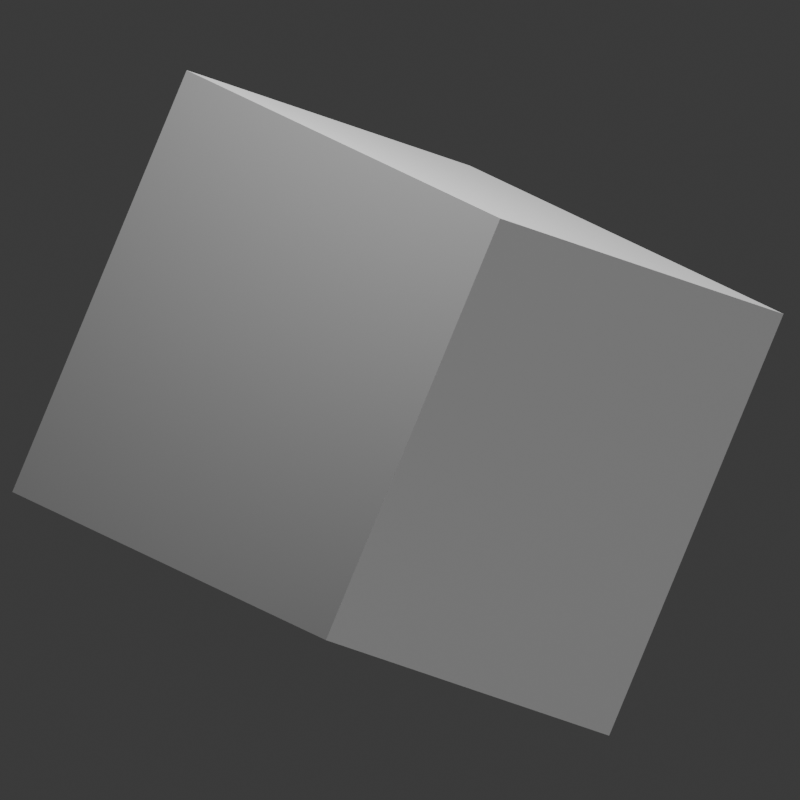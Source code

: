 # Source: BasicCube.blend  (saved by Blender 4.5.90; exported with 4.5.12 LTS)
import bpy
from mathutils import Matrix  # noqa: F401  (used for matrix-valued properties, if any)

bpy.ops.wm.read_factory_settings(use_empty=True)
scene = bpy.context.scene
scene.name = 'Scene'

# ---- collections
col_collection = bpy.data.collections.new('Collection'); scene.collection.children.link(col_collection)

# ---- materials (node trees are filled in below, after node groups)
mat_material = bpy.data.materials.new('Material')
mat_material.alpha_threshold = 0.0
mat_material.use_backface_culling_lightprobe_volume = False
mat_material.roughness = 0.5
mat_material.line_color = (0.0, 0.0, 0.0, 1.0)

# ---- material node trees
mat_material.use_nodes = True; mat_material.node_tree.nodes.clear()
_N = mat_material.node_tree.nodes; _L = mat_material.node_tree.links
n0 = _N.new('ShaderNodeOutputMaterial'); n0.name = 'Material Output'; n0.location = (200, 100)
n1 = _N.new('ShaderNodeBsdfPrincipled'); n1.name = 'Principled BSDF'; n1.location = (-200, 100)
n1.inputs[0].default_value = (0.5225, 0.5225, 0.5225, 1.0)
n1.inputs[2].default_value = 1.0
_L.new(n1.outputs[0], n0.inputs[0])
n0.is_active_output = True

# ---- world
world_world = bpy.data.worlds.new('World'); scene.world = world_world
world_world.use_nodes = True; world_world.node_tree.nodes.clear()
_N = world_world.node_tree.nodes; _L = world_world.node_tree.links
n0 = _N.new('ShaderNodeOutputWorld'); n0.name = 'World Output'; n0.location = (200, 100)
n1 = _N.new('ShaderNodeBackground'); n1.name = 'Background'; n1.location = (-200, 100)
n1.inputs[0].default_value = (0.05088, 0.05088, 0.05088, 1.0)
_L.new(n1.outputs[0], n0.inputs[0])
n0.is_active_output = True
world_world.color = (0.05088, 0.05088, 0.05088)
world_world.sun_shadow_jitter_overblur = 0.0

# ---- cameras
cam_camera = bpy.data.cameras.new('Camera')
cam_camera.type = 'ORTHO'
cam_camera.clip_end = 100.0
cam_camera.ortho_scale = 3.5

# ---- lights
light_light = bpy.data.lights.new('Light', 'SUN')
light_light.angle = 0.0
light_light.energy = 2.5
light_light.shadow_soft_size = 0.1
light_light.shadow_cascade_max_distance = 1000.0
light_area = bpy.data.lights.new('Area', 'AREA')
light_area.energy = 200.0
light_area.size = 2.28
light_area.size_y = 1.0

# ---- meshes
me_cube = bpy.data.meshes.new('Cube')
me_cube.from_pydata([(1.0, 1.0, 1.0), (1.0, 1.0, -1.0), (1.0, -1.0, 1.0), (1.0, -1.0, -1.0), (-1.0, 1.0, 1.0), (-1.0, 1.0, -1.0), (-1.0, -1.0, 1.0), (-1.0, -1.0, -1.0)], [], [(0, 4, 6, 2), (3, 2, 6, 7), (7, 6, 4, 5), (5, 1, 3, 7), (1, 0, 2, 3), (5, 4, 0, 1)])
_uv = me_cube.uv_layers.new(name='UVMap')
_uv.uv.foreach_set('vector', [0.625, 0.5, 0.875, 0.5, 0.875, 0.75, 0.625, 0.75, 0.375, 0.75, 0.625, 0.75, 0.625, 1.0, 0.375, 1.0, 0.375, 0.0, 0.625, 0.0, 0.625, 0.25, 0.375, 0.25, 0.125, 0.5, 0.375, 0.5, 0.375, 0.75, 0.125, 0.75, 0.375, 0.5, 0.625, 0.5, 0.625, 0.75, 0.375, 0.75, 0.375, 0.25, 0.625, 0.25, 0.625, 0.5, 0.375, 0.5])
me_cube.materials.append(mat_material)
me_cube.use_mirror_vertex_groups = False
me_cube.update()

# ---- objects
ob_cube = bpy.data.objects.new('Cube', me_cube)
ob_light = bpy.data.objects.new('Light', light_light)
ob_camera = bpy.data.objects.new('Camera', cam_camera)
ob_area = bpy.data.objects.new('Area', light_area)

# ---- transforms, parenting, visibility, modifiers, constraints
ob_cube.location = (0.0, 0.0, 0.0)
ob_cube.rotation_euler = (1.019, 0.0, 0.0)
ob_cube.lock_rotations_4d = False
ob_cube.empty_display_type = 'ARROWS'
ob_cube.lineart.crease_threshold = 0.0
ob_light.location = (3.641, -6.87, 6.762)
ob_light.rotation_euler = (-0.7854, 0.0, -0.5236)
ob_light.lock_rotations_4d = False
ob_light.empty_display_type = 'ARROWS'
ob_light.color = (0.0, 0.0, 0.0, 0.0)
ob_light.lineart.crease_threshold = 0.0
ob_camera.location = (7.335, -6.902, 5.027)
ob_camera.rotation_euler = (1.109, 5.765e-08, 0.8149)
ob_camera.lock_rotations_4d = False
ob_camera.empty_display_type = 'ARROWS'
ob_camera.color = (0.0, 0.0, 0.0, 0.0)
ob_camera.display_type = 'WIRE'
ob_camera.lineart.crease_threshold = 0.0
ob_area.location = (0.2056, -0.2024, 5.155)

# ---- collection membership
col_collection.objects.link(ob_cube)
col_collection.objects.link(ob_light)
col_collection.objects.link(ob_camera)
col_collection.objects.link(ob_area)

# ---- scene / render settings (as saved in the file)
scene.camera = ob_camera
scene.frame_start = 1; scene.frame_end = 16; scene.frame_set(10)
scene.render.engine = 'BLENDER_EEVEE_NEXT'
scene.render.resolution_x = 128
scene.render.resolution_y = 128
scene.render.film_transparent = True
scene.render.bake_bias = 0.0
scene.render.bake_samples = 0
scene.cycles.sampling_pattern = 'TABULATED_SOBOL'
scene.eevee.use_volume_custom_range = False
bpy.context.view_layer.update()
